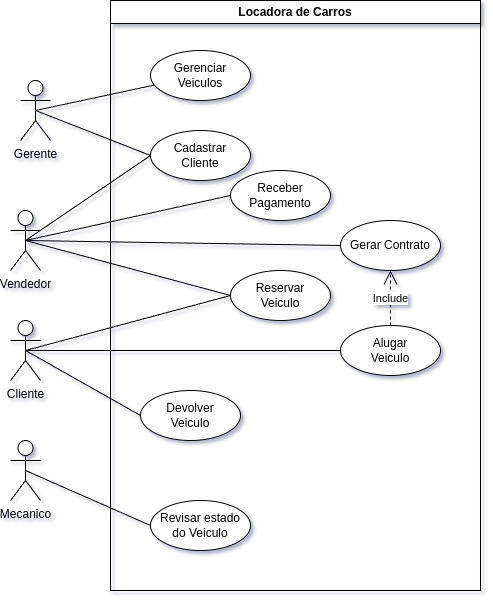

The diagram above was exported from draw.io. Its source (the exported page's mxGraphModel, read from the mxfile embedded in the PNG):
<mxGraphModel dx="1035" dy="1798" grid="1" gridSize="10" guides="1" tooltips="1" connect="1" arrows="1" fold="1" page="1" pageScale="1" pageWidth="827" pageHeight="1169" math="0" shadow="0">
  <root>
    <mxCell id="0" />
    <mxCell id="1" parent="0" />
    <mxCell id="McTSAN0-YuTJy42G-HpY-25" style="rounded=0;orthogonalLoop=1;jettySize=auto;html=1;exitX=0.5;exitY=0.5;exitDx=0;exitDy=0;exitPerimeter=0;entryX=0;entryY=0.5;entryDx=0;entryDy=0;endArrow=none;startFill=0;" edge="1" parent="1" source="McTSAN0-YuTJy42G-HpY-2" target="McTSAN0-YuTJy42G-HpY-13">
      <mxGeometry relative="1" as="geometry" />
    </mxCell>
    <mxCell id="McTSAN0-YuTJy42G-HpY-26" style="rounded=0;orthogonalLoop=1;jettySize=auto;html=1;exitX=0.5;exitY=0.5;exitDx=0;exitDy=0;exitPerimeter=0;entryX=0;entryY=0.5;entryDx=0;entryDy=0;endArrow=none;startFill=0;" edge="1" parent="1" source="McTSAN0-YuTJy42G-HpY-2" target="McTSAN0-YuTJy42G-HpY-10">
      <mxGeometry relative="1" as="geometry" />
    </mxCell>
    <mxCell id="McTSAN0-YuTJy42G-HpY-27" style="rounded=0;orthogonalLoop=1;jettySize=auto;html=1;exitX=0.5;exitY=0.5;exitDx=0;exitDy=0;exitPerimeter=0;entryX=0;entryY=0.5;entryDx=0;entryDy=0;endArrow=none;startFill=0;" edge="1" parent="1" source="McTSAN0-YuTJy42G-HpY-2" target="McTSAN0-YuTJy42G-HpY-11">
      <mxGeometry relative="1" as="geometry" />
    </mxCell>
    <mxCell id="McTSAN0-YuTJy42G-HpY-2" value="Cliente" style="shape=umlActor;verticalLabelPosition=bottom;verticalAlign=top;html=1;" vertex="1" parent="1">
      <mxGeometry x="290" y="160" width="30" height="60" as="geometry" />
    </mxCell>
    <mxCell id="McTSAN0-YuTJy42G-HpY-20" style="rounded=0;orthogonalLoop=1;jettySize=auto;html=1;exitX=0.5;exitY=0.5;exitDx=0;exitDy=0;exitPerimeter=0;entryX=0;entryY=0.5;entryDx=0;entryDy=0;endArrow=none;startFill=0;" edge="1" parent="1" source="McTSAN0-YuTJy42G-HpY-3" target="McTSAN0-YuTJy42G-HpY-14">
      <mxGeometry relative="1" as="geometry" />
    </mxCell>
    <mxCell id="McTSAN0-YuTJy42G-HpY-21" style="rounded=0;orthogonalLoop=1;jettySize=auto;html=1;exitX=0.5;exitY=0.5;exitDx=0;exitDy=0;exitPerimeter=0;entryX=0;entryY=0.5;entryDx=0;entryDy=0;endArrow=none;startFill=0;" edge="1" parent="1" source="McTSAN0-YuTJy42G-HpY-3" target="McTSAN0-YuTJy42G-HpY-15">
      <mxGeometry relative="1" as="geometry" />
    </mxCell>
    <mxCell id="McTSAN0-YuTJy42G-HpY-22" style="rounded=0;orthogonalLoop=1;jettySize=auto;html=1;exitX=0.5;exitY=0.5;exitDx=0;exitDy=0;exitPerimeter=0;entryX=0;entryY=0.5;entryDx=0;entryDy=0;endArrow=none;startFill=0;" edge="1" parent="1" source="McTSAN0-YuTJy42G-HpY-3" target="McTSAN0-YuTJy42G-HpY-13">
      <mxGeometry relative="1" as="geometry" />
    </mxCell>
    <mxCell id="McTSAN0-YuTJy42G-HpY-3" value="Vendedor" style="shape=umlActor;verticalLabelPosition=bottom;verticalAlign=top;html=1;" vertex="1" parent="1">
      <mxGeometry x="290" y="50" width="30" height="60" as="geometry" />
    </mxCell>
    <mxCell id="McTSAN0-YuTJy42G-HpY-23" style="rounded=0;orthogonalLoop=1;jettySize=auto;html=1;exitX=0.5;exitY=0.5;exitDx=0;exitDy=0;exitPerimeter=0;endArrow=none;startFill=0;" edge="1" parent="1" source="McTSAN0-YuTJy42G-HpY-4" target="McTSAN0-YuTJy42G-HpY-16">
      <mxGeometry relative="1" as="geometry" />
    </mxCell>
    <mxCell id="McTSAN0-YuTJy42G-HpY-31" style="rounded=0;orthogonalLoop=1;jettySize=auto;html=1;exitX=0.5;exitY=0.5;exitDx=0;exitDy=0;exitPerimeter=0;entryX=0;entryY=0.5;entryDx=0;entryDy=0;endArrow=none;startFill=0;" edge="1" parent="1" source="McTSAN0-YuTJy42G-HpY-4" target="McTSAN0-YuTJy42G-HpY-9">
      <mxGeometry relative="1" as="geometry" />
    </mxCell>
    <mxCell id="McTSAN0-YuTJy42G-HpY-4" value="Gerente" style="shape=umlActor;verticalLabelPosition=bottom;verticalAlign=top;html=1;" vertex="1" parent="1">
      <mxGeometry x="300" y="-80" width="30" height="60" as="geometry" />
    </mxCell>
    <mxCell id="McTSAN0-YuTJy42G-HpY-28" style="rounded=0;orthogonalLoop=1;jettySize=auto;html=1;exitX=0.5;exitY=0.5;exitDx=0;exitDy=0;exitPerimeter=0;entryX=0;entryY=0.5;entryDx=0;entryDy=0;endArrow=none;startFill=0;" edge="1" parent="1" source="McTSAN0-YuTJy42G-HpY-5" target="McTSAN0-YuTJy42G-HpY-12">
      <mxGeometry relative="1" as="geometry" />
    </mxCell>
    <mxCell id="McTSAN0-YuTJy42G-HpY-5" value="Mecanico" style="shape=umlActor;verticalLabelPosition=bottom;verticalAlign=top;html=1;" vertex="1" parent="1">
      <mxGeometry x="290" y="280" width="30" height="60" as="geometry" />
    </mxCell>
    <mxCell id="McTSAN0-YuTJy42G-HpY-7" value="Locadora de Carros" style="swimlane;whiteSpace=wrap;html=1;movable=1;resizable=1;rotatable=1;deletable=1;editable=1;locked=0;connectable=1;" vertex="1" parent="1">
      <mxGeometry x="390" y="-160" width="370" height="590" as="geometry" />
    </mxCell>
    <mxCell id="McTSAN0-YuTJy42G-HpY-9" value="Cadastrar&lt;div&gt;Cliente&lt;/div&gt;" style="ellipse;whiteSpace=wrap;html=1;" vertex="1" parent="McTSAN0-YuTJy42G-HpY-7">
      <mxGeometry x="40" y="130" width="100" height="50" as="geometry" />
    </mxCell>
    <mxCell id="McTSAN0-YuTJy42G-HpY-16" value="Gerenciar&lt;div&gt;Veiculos&lt;/div&gt;" style="ellipse;whiteSpace=wrap;html=1;" vertex="1" parent="McTSAN0-YuTJy42G-HpY-7">
      <mxGeometry x="40" y="50" width="100" height="50" as="geometry" />
    </mxCell>
    <mxCell id="McTSAN0-YuTJy42G-HpY-15" value="Receber&lt;div&gt;Pagamento&lt;/div&gt;" style="ellipse;whiteSpace=wrap;html=1;" vertex="1" parent="McTSAN0-YuTJy42G-HpY-7">
      <mxGeometry x="120" y="170" width="100" height="50" as="geometry" />
    </mxCell>
    <mxCell id="McTSAN0-YuTJy42G-HpY-14" value="Gerar Contrato" style="ellipse;whiteSpace=wrap;html=1;" vertex="1" parent="McTSAN0-YuTJy42G-HpY-7">
      <mxGeometry x="230" y="220" width="100" height="50" as="geometry" />
    </mxCell>
    <mxCell id="McTSAN0-YuTJy42G-HpY-13" value="Reservar&lt;div&gt;Veiculo&lt;/div&gt;" style="ellipse;whiteSpace=wrap;html=1;" vertex="1" parent="McTSAN0-YuTJy42G-HpY-7">
      <mxGeometry x="120" y="270" width="100" height="50" as="geometry" />
    </mxCell>
    <mxCell id="McTSAN0-YuTJy42G-HpY-12" value="Revisar estado&lt;div&gt;do Veiculo&lt;/div&gt;" style="ellipse;whiteSpace=wrap;html=1;" vertex="1" parent="McTSAN0-YuTJy42G-HpY-7">
      <mxGeometry x="40" y="500" width="100" height="50" as="geometry" />
    </mxCell>
    <mxCell id="McTSAN0-YuTJy42G-HpY-11" value="Devolver&lt;div&gt;Veiculo&lt;/div&gt;" style="ellipse;whiteSpace=wrap;html=1;" vertex="1" parent="McTSAN0-YuTJy42G-HpY-7">
      <mxGeometry x="30" y="390" width="100" height="50" as="geometry" />
    </mxCell>
    <mxCell id="McTSAN0-YuTJy42G-HpY-10" value="Alugar&lt;div&gt;Veiculo&lt;/div&gt;" style="ellipse;whiteSpace=wrap;html=1;" vertex="1" parent="McTSAN0-YuTJy42G-HpY-7">
      <mxGeometry x="230" y="325" width="100" height="50" as="geometry" />
    </mxCell>
    <mxCell id="McTSAN0-YuTJy42G-HpY-33" value="Include" style="endArrow=open;endSize=12;dashed=1;html=1;rounded=0;exitX=0.5;exitY=0;exitDx=0;exitDy=0;entryX=0.5;entryY=1;entryDx=0;entryDy=0;" edge="1" parent="McTSAN0-YuTJy42G-HpY-7" source="McTSAN0-YuTJy42G-HpY-10" target="McTSAN0-YuTJy42G-HpY-14">
      <mxGeometry width="160" relative="1" as="geometry">
        <mxPoint x="-60" y="320" as="sourcePoint" />
        <mxPoint x="100" y="320" as="targetPoint" />
      </mxGeometry>
    </mxCell>
    <mxCell id="McTSAN0-YuTJy42G-HpY-17" style="rounded=0;orthogonalLoop=1;jettySize=auto;html=1;exitX=0.5;exitY=0.5;exitDx=0;exitDy=0;exitPerimeter=0;entryX=0;entryY=0.5;entryDx=0;entryDy=0;endArrow=none;startFill=0;" edge="1" parent="1" source="McTSAN0-YuTJy42G-HpY-3" target="McTSAN0-YuTJy42G-HpY-9">
      <mxGeometry relative="1" as="geometry" />
    </mxCell>
  </root>
</mxGraphModel>